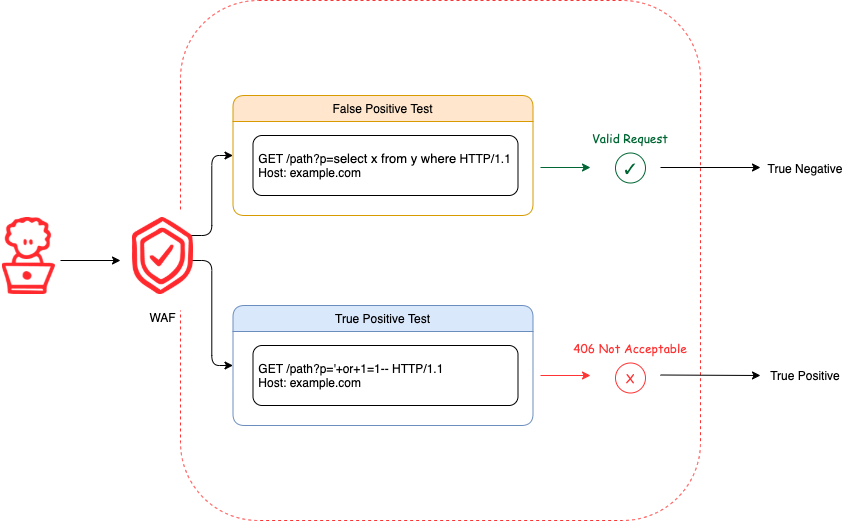

The diagram above was exported from draw.io. Its source (the exported page's mxGraphModel, read from the mxfile embedded in the PNG):
<mxGraphModel dx="1120" dy="862" grid="1" gridSize="10" guides="1" tooltips="1" connect="1" arrows="1" fold="1" page="1" pageScale="1" pageWidth="850" pageHeight="1100" math="0" shadow="0">
  <root>
    <mxCell id="0" />
    <mxCell id="1" parent="0" />
    <mxCell id="2" value="" style="whiteSpace=wrap;html=1;aspect=fixed;shadow=0;fillColor=none;rounded=1;dashed=1;strokeColor=#FF3333;" vertex="1" parent="1">
      <mxGeometry x="350" y="105" width="520" height="520" as="geometry" />
    </mxCell>
    <mxCell id="3" style="edgeStyle=orthogonalEdgeStyle;rounded=1;orthogonalLoop=1;jettySize=auto;html=1;exitX=1;exitY=0.5;exitDx=0;exitDy=0;fontColor=#006633;strokeColor=#000000;strokeWidth=1;" edge="1" source="4" parent="1">
      <mxGeometry relative="1" as="geometry">
        <mxPoint x="290" y="365" as="targetPoint" />
      </mxGeometry>
    </mxCell>
    <mxCell id="4" value="&lt;meta charset=&quot;utf-8&quot;&gt;&lt;b style=&quot;font-weight: normal&quot; id=&quot;docs-internal-guid-378f8389-7fff-28f9-be41-c0f09de9c0fb&quot;&gt;&lt;img width=&quot;53px;&quot; height=&quot;77px;&quot; src=&quot;https://lh5.googleusercontent.com/yb6OXDs8h3kfcHbco7pTLA0Zdv-NVnUlQfWB7l4X6DqAMSQURuVjNTCpUke4xnFmHEgMvZ35gEC9uO42rWZf2VOgRtNu8oV2Y0kQIyBPZSyYmY1WAo_NEWx9yxvkK786OSp11_c0sio&quot;&gt;&lt;/b&gt;" style="text;whiteSpace=wrap;html=1;" vertex="1" parent="1">
      <mxGeometry x="170" y="315" width="60" height="100" as="geometry" />
    </mxCell>
    <mxCell id="5" style="edgeStyle=orthogonalEdgeStyle;rounded=1;orthogonalLoop=1;jettySize=auto;html=1;exitX=1;exitY=0.25;exitDx=0;exitDy=0;entryX=0;entryY=0.5;entryDx=0;entryDy=0;fontColor=#006633;strokeColor=#000000;strokeWidth=1;" edge="1" source="7" target="13" parent="1">
      <mxGeometry relative="1" as="geometry" />
    </mxCell>
    <mxCell id="6" style="edgeStyle=orthogonalEdgeStyle;rounded=1;orthogonalLoop=1;jettySize=auto;html=1;exitX=1;exitY=0.5;exitDx=0;exitDy=0;entryX=0;entryY=0.5;entryDx=0;entryDy=0;fontColor=#006633;strokeColor=#000000;strokeWidth=1;" edge="1" source="7" target="11" parent="1">
      <mxGeometry relative="1" as="geometry" />
    </mxCell>
    <mxCell id="7" value="&lt;b style=&quot;font-weight: normal&quot; id=&quot;docs-internal-guid-223bdc45-7fff-80fd-784c-8aa76694ab05&quot;&gt;&lt;img width=&quot;61px;&quot; height=&quot;77px;&quot; src=&quot;https://lh6.googleusercontent.com/B7wgR7vtSRX8SbgsEdwt0yEsG8z9Jdzf5qNQ_BbZzM9sVrJoy4BwVJnoMnxNbhGka6O-cyEC2Rt4RQ2B9acd76xJy-a_vFFFUR5RNh18DDWHI8HhleLLCCByxAYOGmmjDgEwGPISYUg&quot;&gt;&lt;br&gt;&lt;br&gt;&lt;div style=&quot;text-align: center&quot;&gt;&lt;span id=&quot;docs-internal-guid-223bdc45-7fff-80fd-784c-8aa76694ab05&quot;&gt;WAF&lt;/span&gt;&lt;/div&gt;&lt;/b&gt;" style="text;whiteSpace=wrap;html=1;fillColor=#FFFFFF;" vertex="1" parent="1">
      <mxGeometry x="300" y="315" width="60" height="100" as="geometry" />
    </mxCell>
    <mxCell id="8" value="&lt;font face=&quot;Comic Sans MS&quot; color=&quot;#ff3333&quot;&gt;406 Not Acceptable&lt;br&gt;&lt;/font&gt;" style="text;html=1;strokeColor=none;fillColor=none;align=center;verticalAlign=middle;whiteSpace=wrap;rounded=0;shadow=0;" vertex="1" parent="1">
      <mxGeometry x="740" y="442.5" width="120" height="20" as="geometry" />
    </mxCell>
    <mxCell id="9" value="&lt;font face=&quot;Comic Sans MS&quot; style=&quot;font-size: 12px&quot;&gt;X&lt;/font&gt;" style="ellipse;whiteSpace=wrap;html=1;aspect=fixed;rounded=1;shadow=0;fontColor=#FF3333;strokeColor=#FF3333;fillColor=none;" vertex="1" parent="1">
      <mxGeometry x="785" y="467.5" width="30" height="30" as="geometry" />
    </mxCell>
    <mxCell id="10" value="&lt;div&gt;&lt;span&gt;&amp;nbsp;GET /path?p=&lt;/span&gt;&lt;span&gt;'+or+1=1--&amp;nbsp;&lt;/span&gt;&lt;span&gt;HTTP/1.1&lt;/span&gt;&lt;/div&gt;&lt;div&gt;&lt;span&gt;&amp;nbsp;Host: example.com&lt;/span&gt;&lt;/div&gt;" style="rounded=1;whiteSpace=wrap;html=1;shadow=0;strokeColor=#000000;fillColor=#FFFFFF;align=left;" vertex="1" parent="1">
      <mxGeometry x="422.5" y="450" width="265" height="60" as="geometry" />
    </mxCell>
    <mxCell id="11" value="True Positive Test" style="swimlane;fontStyle=0;childLayout=stackLayout;horizontal=1;startSize=26;horizontalStack=0;resizeParent=1;resizeParentMax=0;resizeLast=0;collapsible=1;marginBottom=0;rounded=1;shadow=0;strokeColor=#6c8ebf;fillColor=#dae8fc;" vertex="1" parent="1">
      <mxGeometry x="402.5" y="410" width="300" height="120" as="geometry" />
    </mxCell>
    <mxCell id="12" value="&lt;div&gt;&lt;span&gt;&amp;nbsp;GET /path?p=&lt;/span&gt;&lt;span style=&quot;font-family: &amp;#34;roboto&amp;#34; , &amp;#34;robotodraft&amp;#34; , &amp;#34;helvetica&amp;#34; , &amp;#34;arial&amp;#34; , sans-serif ; font-size: 13px ; background-color: rgb(255 , 255 , 255)&quot;&gt;select x from y where&lt;/span&gt;&lt;span&gt;&amp;nbsp;&lt;/span&gt;&lt;span&gt;HTTP/1.1&lt;/span&gt;&lt;/div&gt;&lt;div&gt;&lt;span&gt;&amp;nbsp;Host: example.com&lt;/span&gt;&lt;/div&gt;" style="rounded=1;whiteSpace=wrap;html=1;shadow=0;strokeColor=#000000;fillColor=#FFFFFF;align=left;" vertex="1" parent="1">
      <mxGeometry x="422.5" y="240" width="265" height="60" as="geometry" />
    </mxCell>
    <mxCell id="13" value="False Positive Test" style="swimlane;fontStyle=0;childLayout=stackLayout;horizontal=1;startSize=26;horizontalStack=0;resizeParent=1;resizeParentMax=0;resizeLast=0;collapsible=1;marginBottom=0;rounded=1;shadow=0;strokeColor=#d79b00;fillColor=#ffe6cc;" vertex="1" parent="1">
      <mxGeometry x="402.5" y="200" width="300" height="120" as="geometry" />
    </mxCell>
    <mxCell id="14" value="&lt;font face=&quot;Comic Sans MS&quot;&gt;Valid Request&lt;br&gt;&lt;/font&gt;" style="text;html=1;strokeColor=none;fillColor=none;align=center;verticalAlign=middle;whiteSpace=wrap;rounded=0;shadow=0;fontColor=#006633;" vertex="1" parent="1">
      <mxGeometry x="740" y="232.5" width="120" height="20" as="geometry" />
    </mxCell>
    <mxCell id="15" value="&lt;span id=&quot;docs-internal-guid-2c915866-7fff-2685-5300-e7e7a59e35ea&quot; style=&quot;text-align: left;&quot;&gt;&lt;span style=&quot;font-size: 11pt ; background-color: transparent ; vertical-align: baseline&quot;&gt;&lt;font face=&quot;Comic Sans MS&quot;&gt;✓&lt;/font&gt;&lt;/span&gt;&lt;/span&gt;" style="ellipse;whiteSpace=wrap;html=1;aspect=fixed;rounded=1;shadow=0;fontColor=#006633;strokeColor=#006633;fillColor=none;" vertex="1" parent="1">
      <mxGeometry x="785" y="257.5" width="30" height="30" as="geometry" />
    </mxCell>
    <mxCell id="16" value="" style="endArrow=classic;html=1;fontColor=#006633;strokeColor=#006633;strokeWidth=1;" edge="1" parent="1">
      <mxGeometry width="50" height="50" relative="1" as="geometry">
        <mxPoint x="710" y="272" as="sourcePoint" />
        <mxPoint x="760" y="272" as="targetPoint" />
      </mxGeometry>
    </mxCell>
    <mxCell id="17" value="" style="endArrow=classic;html=1;fontColor=#006633;strokeColor=#FF3333;strokeWidth=1;fillColor=#f8cecc;" edge="1" parent="1">
      <mxGeometry width="50" height="50" relative="1" as="geometry">
        <mxPoint x="710" y="480" as="sourcePoint" />
        <mxPoint x="760" y="480" as="targetPoint" />
      </mxGeometry>
    </mxCell>
    <mxCell id="18" value="" style="endArrow=classic;html=1;fontColor=#006633;strokeColor=#000000;strokeWidth=1;" edge="1" parent="1">
      <mxGeometry width="50" height="50" relative="1" as="geometry">
        <mxPoint x="830" y="272" as="sourcePoint" />
        <mxPoint x="930" y="272" as="targetPoint" />
      </mxGeometry>
    </mxCell>
    <mxCell id="19" value="" style="endArrow=classic;html=1;fontColor=#006633;strokeColor=#000000;strokeWidth=1;" edge="1" parent="1">
      <mxGeometry width="50" height="50" relative="1" as="geometry">
        <mxPoint x="830" y="479.5" as="sourcePoint" />
        <mxPoint x="930" y="480" as="targetPoint" />
      </mxGeometry>
    </mxCell>
    <mxCell id="20" value="True Negative" style="text;html=1;strokeColor=none;fillColor=none;align=center;verticalAlign=middle;whiteSpace=wrap;rounded=0;shadow=0;labelBackgroundColor=none;fontColor=#000000;" vertex="1" parent="1">
      <mxGeometry x="920" y="262.5" width="110" height="20" as="geometry" />
    </mxCell>
    <mxCell id="21" value="True Positive" style="text;html=1;strokeColor=none;fillColor=none;align=center;verticalAlign=middle;whiteSpace=wrap;rounded=0;shadow=0;labelBackgroundColor=none;fontColor=#000000;" vertex="1" parent="1">
      <mxGeometry x="920" y="470" width="110" height="20" as="geometry" />
    </mxCell>
  </root>
</mxGraphModel>